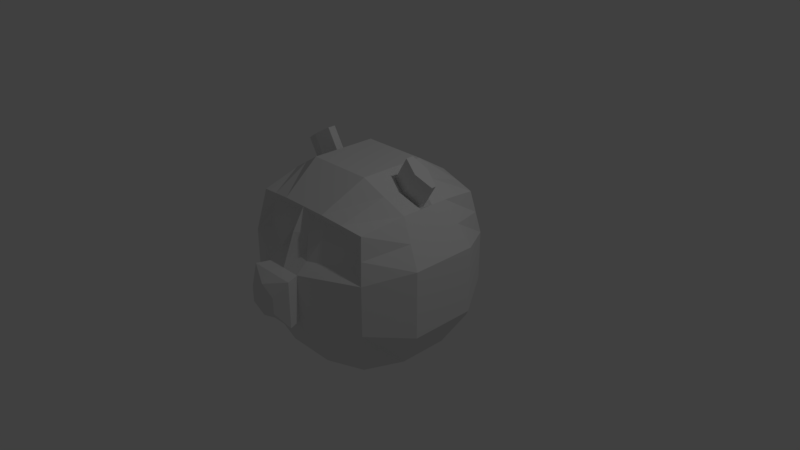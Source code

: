 # Source: DogFace.blend  (saved by Blender 2.79.0; exported with 4.5.12 LTS)
import bpy
from mathutils import Matrix  # noqa: F401  (used for matrix-valued properties, if any)

bpy.ops.wm.read_factory_settings(use_empty=True)
scene = bpy.context.scene
scene.name = 'Scene'

# ---- collections
col_collection_1 = bpy.data.collections.new('Collection 1'); scene.collection.children.link(col_collection_1)

# ---- materials (node trees are filled in below, after node groups)
mat_material = bpy.data.materials.new('Material')
mat_material.alpha_threshold = 0.0
mat_material.use_transparent_shadow = False
mat_material.roughness = 0.5
mat_material.line_color = (0.0, 0.0, 0.0, 1.0)

# ---- material node trees

# ---- world
world_world = bpy.data.worlds.new('World'); scene.world = world_world
world_world.color = (0.05088, 0.05088, 0.05088)
world_world.use_sun_shadow = False
world_world.sun_shadow_jitter_overblur = 0.0
world_world.cycles.sampling_method = 'MANUAL'

# ---- cameras
cam_camera = bpy.data.cameras.new('Camera')
cam_camera.clip_end = 100.0
cam_camera.lens = 35.0
cam_camera.sensor_width = 32.0
cam_camera.sensor_height = 18.0
cam_camera.ortho_scale = 7.314
cam_camera.dof.focus_distance = 0.0
cam_camera.dof.aperture_fstop = 128.0

# ---- lights
light_lamp = bpy.data.lights.new('Lamp', 'POINT')
light_lamp.transmission_factor = 0.0
light_lamp.cutoff_distance = 30.0
light_lamp.energy = 100.0
light_lamp.shadow_buffer_clip_start = 1.001
light_lamp.shadow_soft_size = 0.1
light_lamp.shadow_maximum_resolution = 0.006
light_lamp.use_absolute_resolution = True

# ---- meshes
me_cube = bpy.data.meshes.new('Cube')
me_cube.from_pydata([(0.8986, 0.8986, -0.8986), (0.8986, -0.8986, -0.8986), (0.8986, 0.8986, 0.8986), (0.7662, -0.8611, 0.7535), (1.0, 0.3333, -1.0), (1.0, -0.3333, -1.0), (0.3333, 1.0, -1.0), (1.0, 1.0, -0.3333), (1.0, 1.0, 0.3333), (0.3333, -1.0, -1.0), (1.0, -1.0, -0.3333), (0.8012, -0.9108, 0.4738), (1.0, 0.3333, 1.0), (1.0, -0.3333, 1.0), (0.3333, 1.0, 1.0), (0.3293, -0.9512, 0.8873), (0.4455, 1.337, 0.4455), (0.4455, 1.337, -0.4455), (0.2553, -1.337, -0.3092), (0.2472, -1.181, 0.4357), (1.337, 0.4455, -0.4455), (1.337, -0.4455, -0.4455), (1.337, 0.4455, 0.4455), (1.337, -0.4455, 0.4455), (0.4455, 0.4455, 1.337), (0.4455, -0.4455, 1.337), (0.4455, 0.4455, -1.337), (0.4455, -0.4455, -1.337), (0.0, 1.0, -1.0), (0.0, -1.0, -1.0), (2.384e-07, 1.0, 1.0), (-5.364e-07, -1.0, 1.0), (2.384e-07, 1.337, 0.4455), (0.0, 1.337, -0.4455), (0.0, -1.337, -0.3092), (0.0, -1.337, 0.3092), (0.0, 0.4455, 1.337), (-3.278e-07, -0.4455, 1.337), (0.0, 0.4455, -1.337), (0.0, -0.4455, -1.337), (0.9493, 0.9493, 0.616), (0.8287, -0.8839, 0.6036), (0.3894, 1.168, 0.7228), (0.3894, -1.051, 0.7228), (1.168, 0.3894, 0.7228), (1.168, -0.3894, 0.7228), (-5.215e-07, -1.168, 0.7228), (2.384e-07, 1.168, 0.7228), (0.3189, -1.508, 0.3092), (0.3189, -1.508, -0.3092), (0.0, -1.508, -0.3092), (0.0, -1.508, 0.3092), (0.616, 0.9493, -0.9493), (0.616, -0.9493, -0.9493), (0.616, 0.9493, 0.9493), (0.6052, -0.8904, 0.831), (0.7228, 1.168, 0.3894), (0.7228, 1.168, -0.3894), (0.6277, -1.168, -0.3213), (0.6116, -1.025, 0.4493), (0.7228, 0.3894, 1.168), (0.7228, -0.3894, 1.168), (0.7228, 0.3894, -1.168), (0.7228, -0.3894, -1.168), (0.6694, -0.9419, 0.6694), (0.6694, 1.059, 0.6694), (0.616, -0.9493, -0.9493), (0.3333, -1.0, -1.0), (0.8986, -0.8986, -0.8986), (1.0, -1.0, -0.3333), (0.6277, -1.168, -0.3213), (0.2553, -1.337, -0.3092), (0.0, -1.0, -1.0), (0.0, -1.337, -0.3092), (0.1984, -1.654, 0.1052), (0.1984, -1.654, -0.1052), (0.0, -1.654, -0.2061), (0.0, -1.654, 0.215), (0.9493, -0.9493, 0.616), (0.8986, -0.8986, 0.8986), (0.616, -0.9493, 0.9493), (0.3333, -1.0, 1.0), (0.6277, -1.168, 0.3213), (0.2553, -1.337, 0.3092), (0.1317, -1.051, 0.7228), (0.1317, -0.9514, 0.8874), (0.1583, -1.101, 0.5023), (1.0, -1.0, 0.3333), (1.0, 0.1111, -1.0), (1.0, -0.1111, -1.0), (0.9262, 0.04905, 0.9735), (0.9262, -0.01224, 0.9735), (1.337, 0.1485, -0.4455), (1.337, -0.1485, -0.4455), (1.337, 0.1485, 0.4455), (1.337, -0.1485, 0.4455), (0.5193, 0.07916, 1.22), (0.5193, -0.02375, 1.22), (0.4455, -0.1485, -1.337), (0.4455, 0.1485, -1.337), (0.0, -0.1485, -1.337), (0.0, 0.1485, -1.337), (-1.093e-07, 0.1485, 1.337), (-2.186e-07, -0.1485, 1.337), (1.168, 0.1298, 0.7228), (1.168, -0.1298, 0.7228), (0.7228, -0.1298, -1.168), (0.7228, 0.1298, -1.168), (0.7187, 0.1307, 1.099), (0.7212, -0.08294, 1.098), (1.0, 0.1111, 1.0), (1.0, -0.0768, 1.0), (0.4455, 0.1485, 1.337), (0.4455, -0.09112, 1.337), (0.7228, 0.2201, 1.168), (0.7228, -0.1724, 1.168), (0.91, 0.1307, 1.415), (0.9125, -0.08294, 1.413), (1.118, 0.04905, 1.289), (1.118, -0.01224, 1.289), (0.7107, 0.07916, 1.536), (0.7107, -0.02375, 1.536)], [], [(45, 13, 79, 78), (65, 56, 16, 42), (56, 57, 17, 16), (57, 52, 6, 17), (29, 9, 67, 72), (58, 82, 83, 18), (64, 55, 15, 43), (5, 21, 10, 1), (21, 23, 87, 10), (0, 7, 20, 4), (89, 93, 21, 5), (7, 8, 22, 20), (93, 95, 23, 21), (40, 2, 12, 44), (105, 111, 13, 45), (61, 25, 81, 80), (54, 14, 24, 60), (115, 113, 25, 61), (52, 62, 26, 6), (106, 63, 27, 98), (63, 53, 9, 27), (27, 9, 29, 39), (98, 27, 39, 100), (6, 26, 38, 28), (113, 103, 37, 25), (14, 30, 36, 24), (25, 37, 31, 81), (43, 15, 85, 84), (34, 18, 49, 50), (53, 1, 68, 66), (17, 6, 28, 33), (16, 17, 33, 32), (42, 16, 32, 47), (14, 42, 47, 30), (19, 43, 84, 86), (95, 105, 45, 23), (8, 40, 44, 22), (59, 64, 43, 19), (54, 65, 42, 14), (23, 45, 78, 87), (48, 51, 77, 74), (18, 83, 48, 49), (83, 35, 51, 48), (2, 40, 65, 54), (11, 41, 64, 59), (5, 1, 53, 63), (89, 5, 63, 106), (0, 4, 62, 52), (111, 115, 61, 13), (2, 54, 60, 12), (13, 61, 80, 79), (41, 3, 55, 64), (10, 87, 82, 58), (9, 53, 66, 67), (7, 0, 52, 57), (8, 7, 57, 56), (40, 8, 56, 65), (66, 70, 71, 67), (67, 71, 73, 72), (68, 69, 70, 66), (10, 58, 70, 69), (18, 34, 73, 71), (1, 10, 69, 68), (58, 18, 71, 70), (75, 74, 77, 76), (49, 48, 74, 75), (50, 49, 75, 76), (3, 41, 78, 79), (15, 55, 80, 81), (59, 19, 83, 82), (85, 15, 81, 31), (19, 86, 35, 83), (86, 84, 46, 35), (41, 11, 87, 78), (84, 85, 31, 46), (55, 3, 79, 80), (11, 59, 82, 87), (12, 60, 114, 110), (96, 97, 121, 120), (4, 88, 107, 62), (88, 89, 106, 107), (22, 44, 104, 94), (94, 104, 105, 95), (24, 36, 102, 112), (112, 102, 103, 113), (26, 99, 101, 38), (99, 98, 100, 101), (62, 107, 99, 26), (107, 106, 98, 99), (60, 24, 112, 114), (109, 91, 119, 117), (44, 12, 110, 104), (104, 110, 111, 105), (20, 22, 94, 92), (92, 94, 95, 93), (4, 20, 92, 88), (88, 92, 93, 89), (90, 91, 111, 110), (97, 96, 112, 113), (108, 90, 110, 114), (91, 109, 115, 111), (96, 108, 114, 112), (109, 97, 113, 115), (118, 116, 117, 119), (116, 120, 121, 117), (108, 96, 120, 116), (90, 108, 116, 118), (91, 90, 118, 119), (97, 109, 117, 121)])
me_cube.materials.append(mat_material)
me_cube.use_remesh_preserve_volume = False
me_cube.use_remesh_preserve_attributes = False
me_cube.use_mirror_vertex_groups = False
me_cube.update()

# ---- objects
ob_cube = bpy.data.objects.new('Cube', me_cube)
ob_lamp = bpy.data.objects.new('Lamp', light_lamp)
ob_camera = bpy.data.objects.new('Camera', cam_camera)

# ---- transforms, parenting, visibility, modifiers, constraints
ob_cube.location = (0.0, 0.0, 0.0)
ob_cube.lock_rotations_4d = False
ob_cube.empty_display_type = 'ARROWS'
ob_cube.lineart.crease_threshold = 0.0
_m = ob_cube.modifiers.new('Mirror', 'MIRROR')
_m.use_clip = True
ob_lamp.location = (4.076, 1.005, 5.904)
ob_lamp.rotation_euler = (0.6503, 0.05522, 1.866)
ob_lamp.lock_rotations_4d = False
ob_lamp.empty_display_type = 'ARROWS'
ob_lamp.color = (0.0, 0.0, 0.0, 0.0)
ob_lamp.lineart.crease_threshold = 0.0
ob_camera.location = (7.481, -6.508, 5.344)
ob_camera.rotation_euler = (1.109, 0.0, 0.8149)
ob_camera.lock_rotations_4d = False
ob_camera.empty_display_type = 'ARROWS'
ob_camera.color = (0.0, 0.0, 0.0, 0.0)
ob_camera.display_type = 'WIRE'
ob_camera.lineart.crease_threshold = 0.0

# ---- collection membership
col_collection_1.objects.link(ob_cube)
col_collection_1.objects.link(ob_lamp)
col_collection_1.objects.link(ob_camera)

# ---- scene / render settings (as saved in the file)
scene.camera = ob_camera
scene.frame_start = 1; scene.frame_end = 250; scene.frame_set(0)
scene.render.engine = 'BLENDER_EEVEE_NEXT'
scene.render.resolution_percentage = 50
scene.render.dither_intensity = 0.0
scene.cycles.use_denoising = False
scene.cycles.samples = 128
scene.cycles.sampling_pattern = 'TABULATED_SOBOL'
scene.cycles.use_adaptive_sampling = False
scene.cycles.use_light_tree = False
scene.cycles.blur_glossy = 0.0
scene.cycles.sample_clamp_indirect = 0.0
scene.view_settings.view_transform = 'Standard'
bpy.context.view_layer.update()
